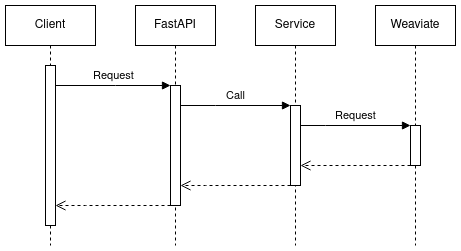

The diagram above was exported from draw.io. Its source (the exported page's mxGraphModel, read from the mxfile embedded in the PNG):
<mxGraphModel dx="983" dy="673" grid="1" gridSize="10" guides="1" tooltips="1" connect="1" arrows="1" fold="1" page="0" pageScale="1" pageWidth="827" pageHeight="1169" math="0" shadow="0">
  <root>
    <mxCell id="0" />
    <mxCell id="1" parent="0" />
    <mxCell id="vqM-6vOaznWUMZ_aPe49-9" value="Client" style="shape=umlLifeline;perimeter=lifelinePerimeter;whiteSpace=wrap;html=1;container=1;dropTarget=0;collapsible=0;recursiveResize=0;outlineConnect=0;portConstraint=eastwest;newEdgeStyle={&quot;edgeStyle&quot;:&quot;elbowEdgeStyle&quot;,&quot;elbow&quot;:&quot;vertical&quot;,&quot;curved&quot;:0,&quot;rounded&quot;:0};" parent="1" vertex="1">
      <mxGeometry x="70" y="80" width="90" height="240" as="geometry" />
    </mxCell>
    <mxCell id="vqM-6vOaznWUMZ_aPe49-15" value="" style="html=1;points=[];perimeter=orthogonalPerimeter;outlineConnect=0;targetShapes=umlLifeline;portConstraint=eastwest;newEdgeStyle={&quot;edgeStyle&quot;:&quot;elbowEdgeStyle&quot;,&quot;elbow&quot;:&quot;vertical&quot;,&quot;curved&quot;:0,&quot;rounded&quot;:0};" parent="vqM-6vOaznWUMZ_aPe49-9" vertex="1">
      <mxGeometry x="40" y="60" width="10" height="160" as="geometry" />
    </mxCell>
    <mxCell id="vqM-6vOaznWUMZ_aPe49-10" value="FastAPI" style="shape=umlLifeline;perimeter=lifelinePerimeter;whiteSpace=wrap;html=1;container=1;dropTarget=0;collapsible=0;recursiveResize=0;outlineConnect=0;portConstraint=eastwest;newEdgeStyle={&quot;edgeStyle&quot;:&quot;elbowEdgeStyle&quot;,&quot;elbow&quot;:&quot;vertical&quot;,&quot;curved&quot;:0,&quot;rounded&quot;:0};" parent="1" vertex="1">
      <mxGeometry x="200" y="80" width="80" height="240" as="geometry" />
    </mxCell>
    <mxCell id="vqM-6vOaznWUMZ_aPe49-28" value="" style="html=1;points=[];perimeter=orthogonalPerimeter;outlineConnect=0;targetShapes=umlLifeline;portConstraint=eastwest;newEdgeStyle={&quot;edgeStyle&quot;:&quot;elbowEdgeStyle&quot;,&quot;elbow&quot;:&quot;vertical&quot;,&quot;curved&quot;:0,&quot;rounded&quot;:0};" parent="vqM-6vOaznWUMZ_aPe49-10" vertex="1">
      <mxGeometry x="35" y="80" width="10" height="120" as="geometry" />
    </mxCell>
    <mxCell id="vqM-6vOaznWUMZ_aPe49-13" value="Service" style="shape=umlLifeline;perimeter=lifelinePerimeter;whiteSpace=wrap;html=1;container=1;dropTarget=0;collapsible=0;recursiveResize=0;outlineConnect=0;portConstraint=eastwest;newEdgeStyle={&quot;edgeStyle&quot;:&quot;elbowEdgeStyle&quot;,&quot;elbow&quot;:&quot;vertical&quot;,&quot;curved&quot;:0,&quot;rounded&quot;:0};" parent="1" vertex="1">
      <mxGeometry x="320" y="80" width="80" height="240" as="geometry" />
    </mxCell>
    <mxCell id="vqM-6vOaznWUMZ_aPe49-31" value="" style="html=1;points=[];perimeter=orthogonalPerimeter;outlineConnect=0;targetShapes=umlLifeline;portConstraint=eastwest;newEdgeStyle={&quot;edgeStyle&quot;:&quot;elbowEdgeStyle&quot;,&quot;elbow&quot;:&quot;vertical&quot;,&quot;curved&quot;:0,&quot;rounded&quot;:0};" parent="vqM-6vOaznWUMZ_aPe49-13" vertex="1">
      <mxGeometry x="35" y="100" width="10" height="80" as="geometry" />
    </mxCell>
    <mxCell id="vqM-6vOaznWUMZ_aPe49-14" value="Weaviate" style="shape=umlLifeline;perimeter=lifelinePerimeter;whiteSpace=wrap;html=1;container=1;dropTarget=0;collapsible=0;recursiveResize=0;outlineConnect=0;portConstraint=eastwest;newEdgeStyle={&quot;edgeStyle&quot;:&quot;elbowEdgeStyle&quot;,&quot;elbow&quot;:&quot;vertical&quot;,&quot;curved&quot;:0,&quot;rounded&quot;:0};" parent="1" vertex="1">
      <mxGeometry x="440" y="80" width="80" height="240" as="geometry" />
    </mxCell>
    <mxCell id="vqM-6vOaznWUMZ_aPe49-34" value="" style="html=1;points=[];perimeter=orthogonalPerimeter;outlineConnect=0;targetShapes=umlLifeline;portConstraint=eastwest;newEdgeStyle={&quot;edgeStyle&quot;:&quot;elbowEdgeStyle&quot;,&quot;elbow&quot;:&quot;vertical&quot;,&quot;curved&quot;:0,&quot;rounded&quot;:0};" parent="vqM-6vOaznWUMZ_aPe49-14" vertex="1">
      <mxGeometry x="35" y="120" width="10" height="40" as="geometry" />
    </mxCell>
    <mxCell id="vqM-6vOaznWUMZ_aPe49-29" value="Request" style="html=1;verticalAlign=bottom;endArrow=block;edgeStyle=elbowEdgeStyle;elbow=vertical;curved=0;rounded=0;" parent="1" source="vqM-6vOaznWUMZ_aPe49-15" target="vqM-6vOaznWUMZ_aPe49-28" edge="1">
      <mxGeometry relative="1" as="geometry">
        <mxPoint x="180" y="160" as="sourcePoint" />
        <Array as="points">
          <mxPoint x="180" y="160" />
          <mxPoint x="170" y="170" />
        </Array>
      </mxGeometry>
    </mxCell>
    <mxCell id="vqM-6vOaznWUMZ_aPe49-30" value="" style="html=1;verticalAlign=bottom;endArrow=open;dashed=1;endSize=8;edgeStyle=elbowEdgeStyle;elbow=vertical;curved=0;rounded=0;" parent="1" source="vqM-6vOaznWUMZ_aPe49-28" target="vqM-6vOaznWUMZ_aPe49-15" edge="1">
      <mxGeometry x="-0.2174" y="-10" relative="1" as="geometry">
        <mxPoint x="165" y="235" as="targetPoint" />
        <Array as="points">
          <mxPoint x="150" y="280" />
          <mxPoint x="170" y="260" />
          <mxPoint x="190" y="330" />
          <mxPoint x="180" y="240" />
        </Array>
        <mxPoint as="offset" />
      </mxGeometry>
    </mxCell>
    <mxCell id="vqM-6vOaznWUMZ_aPe49-32" value="Call" style="html=1;verticalAlign=bottom;endArrow=block;edgeStyle=elbowEdgeStyle;elbow=vertical;curved=0;rounded=0;" parent="1" source="vqM-6vOaznWUMZ_aPe49-28" target="vqM-6vOaznWUMZ_aPe49-31" edge="1">
      <mxGeometry relative="1" as="geometry">
        <mxPoint x="285" y="180" as="sourcePoint" />
        <Array as="points">
          <mxPoint x="280" y="180" />
        </Array>
      </mxGeometry>
    </mxCell>
    <mxCell id="vqM-6vOaznWUMZ_aPe49-33" value="" style="html=1;verticalAlign=bottom;endArrow=open;dashed=1;endSize=8;edgeStyle=elbowEdgeStyle;elbow=vertical;curved=0;rounded=0;" parent="1" source="vqM-6vOaznWUMZ_aPe49-31" target="vqM-6vOaznWUMZ_aPe49-28" edge="1">
      <mxGeometry relative="1" as="geometry">
        <mxPoint x="285" y="255" as="targetPoint" />
        <Array as="points">
          <mxPoint x="270" y="260" />
        </Array>
      </mxGeometry>
    </mxCell>
    <mxCell id="vqM-6vOaznWUMZ_aPe49-35" value="Request" style="html=1;verticalAlign=bottom;endArrow=block;edgeStyle=elbowEdgeStyle;elbow=vertical;curved=0;rounded=0;" parent="1" source="vqM-6vOaznWUMZ_aPe49-31" target="vqM-6vOaznWUMZ_aPe49-34" edge="1">
      <mxGeometry relative="1" as="geometry">
        <mxPoint x="405" y="200" as="sourcePoint" />
        <Array as="points">
          <mxPoint x="390" y="200" />
        </Array>
      </mxGeometry>
    </mxCell>
    <mxCell id="vqM-6vOaznWUMZ_aPe49-36" value="" style="html=1;verticalAlign=bottom;endArrow=open;dashed=1;endSize=8;edgeStyle=elbowEdgeStyle;elbow=vertical;curved=0;rounded=0;" parent="1" source="vqM-6vOaznWUMZ_aPe49-34" target="vqM-6vOaznWUMZ_aPe49-31" edge="1">
      <mxGeometry relative="1" as="geometry">
        <mxPoint x="410" y="280" as="targetPoint" />
        <Array as="points">
          <mxPoint x="430" y="240" />
        </Array>
        <mxPoint as="offset" />
      </mxGeometry>
    </mxCell>
  </root>
</mxGraphModel>